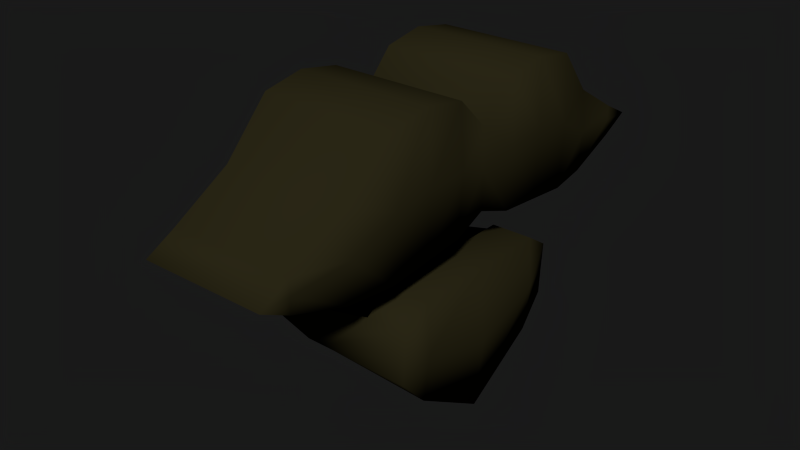 # Source: beard5.blend  (saved by Blender 2.65.0; exported with 4.5.12 LTS)
import bpy
from mathutils import Matrix  # noqa: F401  (used for matrix-valued properties, if any)

bpy.ops.wm.read_factory_settings(use_empty=True)
scene = bpy.context.scene
scene.name = 'Scene'

# ---- collections
col_collection_1 = bpy.data.collections.new('Collection 1'); scene.collection.children.link(col_collection_1)

# ---- materials (node trees are filled in below, after node groups)
mat_material = bpy.data.materials.new('Material')
mat_material.alpha_threshold = 0.0
mat_material.use_transparent_shadow = False
mat_material.diffuse_color = (0.02365, 0.02039, 0.008146, 1.0)
mat_material.roughness = 0.5
mat_material.line_color = (0.0, 0.0, 0.0, 1.0)

# ---- material node trees

# ---- world
world_world = bpy.data.worlds.new('World'); scene.world = world_world
world_world.color = (0.01002, 0.01002, 0.01002)
world_world.use_sun_shadow = False
world_world.sun_shadow_jitter_overblur = 0.0
world_world.cycles.sampling_method = 'MANUAL'
world_world.cycles.sample_map_resolution = 256
world_world.light_settings.ao_factor = 0.3909

# ---- meshes
me_cube_023 = bpy.data.meshes.new('Cube.023')
me_cube_023.from_pydata([(0.6478, -0.3555, 0.4832), (1.054, -0.3555, 0.4832), (0.6478, -0.3555, 0.8786), (1.054, -0.3555, 0.8786), (0.6478, -0.1039, 0.8786), (0.6478, -0.1039, 0.5071), (1.054, -0.1039, 0.8786), (1.054, -0.1039, 0.5071), (1.033, -0.4931, 0.7321), (0.6478, -0.4931, 0.7321), (1.033, -0.4931, 0.4832), (0.6478, -0.4931, 0.4832), (0.6478, -0.6665, 0.537), (1.022, -0.6665, 0.537), (0.6478, -0.6665, 0.6304), (1.022, -0.6665, 0.6304), (0.6478, -0.2297, 0.4952), (1.054, -0.2297, 0.9017), (0.6478, -0.2297, 0.9017), (1.054, -0.2297, 0.4952), (1.022, -0.7573, 0.5825), (0.6478, -0.7573, 0.5825), (1.065, -0.3555, 0.6809), (1.065, -0.1039, 0.6929), (1.044, -0.4931, 0.6077), (1.022, -0.6665, 0.5837), (1.065, -0.2297, 0.6984), (0.6478, 0.3597, 0.4832), (0.6478, 0.009247, 0.54), (1.043, 0.009247, 0.54), (1.054, 0.3597, 0.4832), (0.6478, 0.3597, 0.8786), (0.6478, 0.009247, 0.7739), (1.043, 0.009247, 0.7739), (1.054, 0.3597, 0.8786), (0.6478, 0.1081, 0.8786), (0.6478, 0.1081, 0.5071), (1.054, 0.1081, 0.8786), (1.054, 0.1081, 0.5071), (1.033, 0.4973, 0.7321), (0.6478, 0.4973, 0.7321), (1.033, 0.4973, 0.4832), (0.6478, 0.4973, 0.4832), (0.6478, 0.6707, 0.537), (1.022, 0.6707, 0.537), (0.6478, 0.6707, 0.6304), (1.022, 0.6707, 0.6304), (0.6478, 0.2339, 0.4952), (1.054, 0.2339, 0.9017), (0.6478, 0.2339, 0.9017), (1.054, 0.2339, 0.4952), (1.022, 0.7615, 0.5825), (0.6478, 0.7615, 0.5825), (1.043, 0.009247, 0.657), (1.065, 0.3597, 0.6809), (1.065, 0.1081, 0.6929), (1.044, 0.4973, 0.6077), (1.022, 0.6707, 0.5837), (1.065, 0.2339, 0.6984), (0.7084, -0.3043, 0.1682), (0.8008, -0.3043, 0.167), (0.8008, 0.315, 0.167), (1.041, 0.315, 0.1605), (1.041, -0.3043, 0.1605), (0.5236, -0.3043, 0.2304), (0.5236, 0.315, 0.2304), (0.7084, 0.315, 0.1682), (1.048, 0.315, 0.3219), (1.048, -0.3043, 0.3196), (0.9228, 0.315, 0.3219), (0.9228, -0.3043, 0.3196), (1.041, -0.2194, 0.06856), (0.8008, -0.2194, 0.167), (0.6702, -0.2194, 0.1682), (0.4855, -0.2194, 0.2304), (1.048, -0.2194, 0.3708), (0.9228, -0.2194, 0.3708), (0.8008, 0.2413, 0.167), (1.041, 0.2413, 0.06856), (0.9228, 0.2413, 0.3708), (1.048, 0.2413, 0.3708), (0.4855, 0.2413, 0.2304), (0.6702, 0.2413, 0.1682), (0.8008, 0.01093, 0.167), (1.041, 0.01093, -0.07156), (0.9228, 0.01093, 0.3708), (1.048, 0.01093, 0.3708), (0.4855, 0.01093, 0.2304), (0.6702, 0.01093, 0.1682), (0.7546, -0.3043, 0.1676), (1.044, -0.3043, 0.24), (1.044, 0.315, 0.2412), (0.7546, 0.315, 0.1676), (1.06, -0.2194, 0.2197), (0.7355, -0.2194, 0.1676), (0.7355, 0.2413, 0.1676), (1.06, 0.2413, 0.2197), (1.065, 0.01093, 0.1496), (0.7355, 0.01093, 0.1676)], [], [(17, 3, 22, 26), (26, 22, 1, 19), (0, 1, 10, 11), (5, 28, 29, 7), (6, 33, 32, 4), (53, 23, 7, 29), (16, 5, 7, 19), (17, 6, 4, 18), (33, 6, 23, 53), (11, 10, 13, 12), (8, 9, 14, 15), (22, 3, 8, 24), (6, 17, 26, 23), (10, 24, 25, 13), (24, 8, 15, 25), (3, 2, 9, 8), (23, 26, 19, 7), (1, 22, 24, 10), (0, 16, 19, 1), (3, 17, 18, 2), (15, 14, 21, 20), (20, 13, 25, 15), (12, 13, 20, 21), (48, 58, 54, 34), (58, 50, 30, 54), (27, 42, 41, 30), (36, 38, 29, 28), (37, 35, 32, 33), (53, 29, 38, 55), (47, 50, 38, 36), (48, 49, 35, 37), (33, 53, 55, 37), (42, 43, 44, 41), (39, 46, 45, 40), (54, 56, 39, 34), (37, 55, 58, 48), (41, 44, 57, 56), (56, 57, 46, 39), (34, 39, 40, 31), (55, 38, 50, 58), (30, 41, 56, 54), (27, 30, 50, 47), (34, 31, 49, 48), (46, 51, 52, 45), (51, 46, 57, 44), (43, 52, 51, 44), (93, 90, 63, 71), (81, 65, 66, 82), (77, 61, 62, 78), (95, 92, 61, 77), (80, 67, 69, 79), (97, 93, 71, 84), (64, 74, 73, 59), (60, 72, 71, 63), (89, 94, 72, 60), (68, 75, 76, 70), (91, 96, 78, 62), (98, 95, 77, 83), (86, 80, 79, 85), (83, 77, 78, 84), (87, 81, 82, 88), (70, 64, 59, 68), (90, 89, 60, 63), (96, 97, 84, 78), (94, 98, 83, 72), (75, 86, 85, 76), (72, 83, 84, 71), (74, 87, 88, 73), (92, 66, 67, 91), (65, 69, 67, 66), (75, 68, 90, 93), (82, 66, 92, 95), (86, 75, 93, 97), (59, 73, 94, 89), (67, 80, 96, 91), (88, 82, 95, 98), (68, 59, 89, 90), (80, 86, 97, 96), (73, 88, 98, 94), (61, 92, 91, 62)])
me_cube_023.polygons.foreach_set('use_smooth', [True] * 80)
me_cube_023.materials.append(mat_material)
me_cube_023.use_remesh_preserve_volume = False
me_cube_023.use_remesh_preserve_attributes = False
me_cube_023.use_mirror_vertex_groups = False
me_cube_023.update()

# ---- objects
ob_cube_022 = bpy.data.objects.new('Cube.022', me_cube_023)

# ---- transforms, parenting, visibility, modifiers, constraints
ob_cube_022.location = (0.1771, 0.01505, -0.01186)
ob_cube_022.scale = (1.05, 1.05, 1.05)
ob_cube_022.lineart.crease_threshold = 0.0

# ---- collection membership
col_collection_1.objects.link(ob_cube_022)

# ---- scene / render settings (as saved in the file)
scene.frame_start = 1; scene.frame_end = 250; scene.frame_set(1)
scene.render.engine = 'BLENDER_EEVEE_NEXT'
scene.render.image_settings.color_mode = 'RGB'
scene.render.image_settings.compression = 90
scene.render.dither_intensity = 0.0
scene.render.bake_margin = 2
scene.render.bake_bias = 0.0
scene.cycles.use_denoising = False
scene.cycles.samples = 10
scene.cycles.sampling_pattern = 'TABULATED_SOBOL'
scene.cycles.light_sampling_threshold = 0.0
scene.cycles.use_adaptive_sampling = False
scene.cycles.use_light_tree = False
scene.cycles.blur_glossy = 0.0
scene.cycles.volume_bounces = 1
scene.cycles.pixel_filter_type = 'GAUSSIAN'
scene.cycles.sample_clamp_indirect = 0.0
scene.view_settings.view_transform = 'Standard'
bpy.context.view_layer.update()

# ---- added for rendering (the .blend has no active camera and no usable light): camera, sun
cam_auto = bpy.data.cameras.new('AutoCamera')
cam_auto.lens = 50.0
cam_auto.sensor_width = 36.0
cam_auto.clip_end = 1000.0
ob_auto_camera = bpy.data.objects.new('AutoCamera', cam_auto)
scene.collection.objects.link(ob_auto_camera)
ob_auto_camera.location = (2.83071, -2.19062, 1.89569)
ob_auto_camera.rotation_euler = (1.09748, -7.21219e-08, 0.694738)
scene.camera = ob_auto_camera
light_auto_sun = bpy.data.lights.new('AutoSun', 'SUN')
light_auto_sun.energy = 3.0
light_auto_sun.angle = 0.0523599
ob_auto_sun = bpy.data.objects.new('AutoSun', light_auto_sun)
scene.collection.objects.link(ob_auto_sun)
ob_auto_sun.rotation_euler = (0.872665, 0.174533, 0.523599)
bpy.context.view_layer.update()
